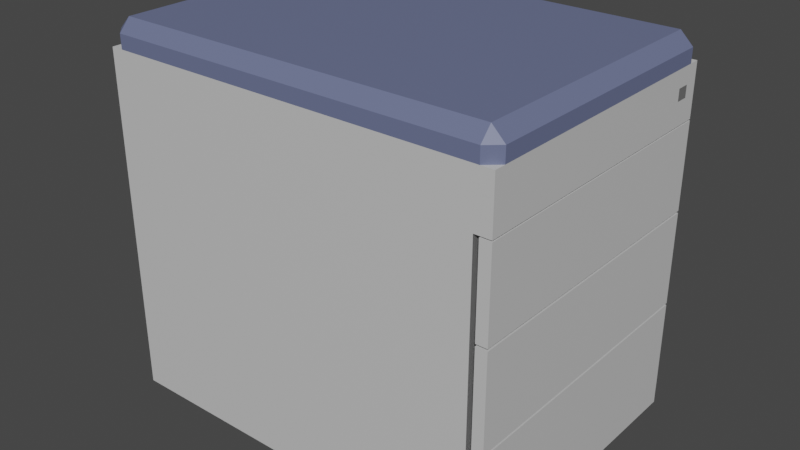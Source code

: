 # Source: drawers.blend  (saved by Blender 3.4.6; exported with 4.5.12 LTS)
import bpy
from mathutils import Matrix  # noqa: F401  (used for matrix-valued properties, if any)

bpy.ops.wm.read_factory_settings(use_empty=True)
scene = bpy.context.scene
scene.name = 'Scene'

# ---- materials (node trees are filled in below, after node groups)
mat_material = bpy.data.materials.new('Material')
mat_material.use_transparent_shadow = False
mat_polster = bpy.data.materials.new('polster')
mat_polster.use_transparent_shadow = False
mat_key = bpy.data.materials.new('key')
mat_key.use_transparent_shadow = False

# ---- material node trees
mat_material.use_nodes = True; mat_material.node_tree.nodes.clear()
_N = mat_material.node_tree.nodes; _L = mat_material.node_tree.links
n0 = _N.new('ShaderNodeBsdfPrincipled'); n0.name = 'Principled BSDF'; n0.location = (10, 300)
n0.distribution = 'GGX'
n0.subsurface_method = 'RANDOM_WALK_SKIN'
n0.inputs[0].default_value = (0.6038, 0.6038, 0.6038, 1.0)
n0.inputs[3].default_value = 1.45
n0.inputs[27].default_value = (0.0, 0.0, 0.0, 1.0)
n0.inputs[28].default_value = 1.0
n1 = _N.new('ShaderNodeOutputMaterial'); n1.name = 'Material Output'; n1.location = (300, 300)
_L.new(n0.outputs[0], n1.inputs[0])
n1.is_active_output = True
mat_polster.use_nodes = True; mat_polster.node_tree.nodes.clear()
_N = mat_polster.node_tree.nodes; _L = mat_polster.node_tree.links
n0 = _N.new('ShaderNodeBsdfPrincipled'); n0.name = 'Principled BSDF'; n0.location = (10, 300)
n0.distribution = 'GGX'
n0.subsurface_method = 'RANDOM_WALK_SKIN'
n0.inputs[0].default_value = (0.1406, 0.1635, 0.2883, 1.0)
n0.inputs[3].default_value = 1.45
n0.inputs[27].default_value = (0.0, 0.0, 0.0, 1.0)
n0.inputs[28].default_value = 1.0
n1 = _N.new('ShaderNodeOutputMaterial'); n1.name = 'Material Output'; n1.location = (300, 300)
_L.new(n0.outputs[0], n1.inputs[0])
n1.is_active_output = True
mat_key.use_nodes = True; mat_key.node_tree.nodes.clear()
_N = mat_key.node_tree.nodes; _L = mat_key.node_tree.links
n0 = _N.new('ShaderNodeBsdfPrincipled'); n0.name = 'Principled BSDF'; n0.location = (10, 300)
n0.distribution = 'GGX'
n0.subsurface_method = 'RANDOM_WALK_SKIN'
n0.inputs[0].default_value = (0.42, 0.42, 0.42, 1.0)
n0.inputs[1].default_value = 0.685
n0.inputs[2].default_value = 0.3425
n0.inputs[3].default_value = 1.45
n0.inputs[27].default_value = (0.0, 0.0, 0.0, 1.0)
n0.inputs[28].default_value = 1.0
n1 = _N.new('ShaderNodeOutputMaterial'); n1.name = 'Material Output'; n1.location = (300, 300)
_L.new(n0.outputs[0], n1.inputs[0])
n1.is_active_output = True

# ---- world
world_world = bpy.data.worlds.new('World'); scene.world = world_world
world_world.use_nodes = True; world_world.node_tree.nodes.clear()
_N = world_world.node_tree.nodes; _L = world_world.node_tree.links
n0 = _N.new('ShaderNodeOutputWorld'); n0.name = 'World Output'; n0.location = (300, 300)
n1 = _N.new('ShaderNodeBackground'); n1.name = 'Background'; n1.location = (10, 300)
n1.inputs[0].default_value = (0.05088, 0.05088, 0.05088, 1.0)
_L.new(n1.outputs[0], n0.inputs[0])
n0.is_active_output = True
world_world.color = (0.05088, 0.05088, 0.05088)
world_world.use_sun_shadow = False
world_world.sun_shadow_jitter_overblur = 0.0

# ---- meshes
me_cube_003 = bpy.data.meshes.new('Cube.003')
me_cube_003.from_pydata([(-0.2466, -0.1878, -0.213), (-0.2466, 0.187, -0.213), (0.2217, -0.1878, -0.213), (0.2028, -0.1878, 0.3823), (0.2217, 0.187, -0.213), (0.2028, -0.1878, -0.1816), (0.2217, 0.1683, -0.1816), (0.2217, -0.1691, -0.1816), (0.2217, 0.1683, 0.3823), (0.2217, -0.1878, -0.1816), (0.2217, 0.187, -0.1816), (0.2217, -0.1691, 0.3823), (-0.1926, 0.1683, -0.1816), (-0.1926, -0.1691, -0.1816), (0.2028, -0.1691, -0.1816), (0.2028, 0.1683, -0.1816), (0.2028, 0.187, -0.1816), (0.2028, 0.187, 0.3823), (0.2217, -0.1878, 0.3823), (0.2217, 0.187, 0.3823), (-0.2466, 0.187, 0.3823), (-0.2466, 0.187, -0.1816), (-0.2466, -0.1878, -0.1816), (-0.2466, -0.1878, 0.3823), (-0.2319, -0.1878, 0.4136), (-0.2466, -0.1732, 0.4136), (-0.2466, -0.1878, 0.4136), (-0.2466, 0.1723, 0.4136), (-0.2319, 0.187, 0.4136), (-0.2466, 0.187, 0.4136), (0.2217, -0.1732, 0.4136), (0.207, -0.1878, 0.4136), (0.2217, -0.1878, 0.4136), (0.207, 0.187, 0.4136), (0.2217, 0.1723, 0.4136), (0.2217, 0.187, 0.4136), (-0.2466, -0.1732, 0.4393), (-0.2319, -0.1878, 0.4393), (-0.2319, -0.1732, 0.4619), (-0.2466, 0.1723, 0.4393), (-0.2319, 0.1723, 0.4619), (-0.2319, 0.187, 0.4393), (0.207, 0.187, 0.4393), (0.207, 0.1723, 0.4619), (0.2217, 0.1723, 0.4393), (0.2217, -0.1732, 0.4393), (0.207, -0.1732, 0.4619), (0.207, -0.1878, 0.4393), (-0.2367, 0.187, -0.213), (-0.2367, -0.1878, -0.213), (-0.2367, -0.1878, -0.1816), (-0.2367, 0.187, -0.1816), (-0.209, -0.1878, -0.213), (-0.209, -0.1878, -0.1816), (-0.209, 0.187, -0.213), (-0.209, 0.187, -0.1816), (0.1896, -0.1878, -0.213), (0.1896, -0.1878, -0.1816), (0.1896, 0.187, -0.213), (0.1896, 0.187, -0.1816), (0.1569, 0.187, -0.213), (0.1569, 0.187, -0.1816), (0.1569, -0.1878, -0.213), (0.1569, -0.1878, -0.1816), (-0.2466, -0.1519, -0.213), (0.2217, -0.1519, -0.213), (-0.209, -0.1519, -0.2237), (0.1569, -0.1519, -0.2237), (-0.2367, -0.1519, -0.213), (-0.209, -0.1519, -0.213), (0.1896, -0.1519, -0.213), (0.1569, -0.1519, -0.213), (0.2217, -0.1176, -0.213), (-0.2466, -0.1176, -0.213), (-0.209, -0.1176, -0.2237), (0.1569, -0.1176, -0.2237), (-0.2367, -0.1176, -0.213), (-0.209, -0.1176, -0.213), (0.1896, -0.1176, -0.213), (0.1569, -0.1176, -0.213), (0.2217, 0.1543, -0.213), (-0.2466, 0.1543, -0.213), (-0.2367, -0.1519, -0.2237), (0.1896, -0.1519, -0.2237), (-0.2367, 0.1543, -0.213), (-0.209, 0.1543, -0.213), (0.1896, 0.1543, -0.213), (0.1569, 0.1543, -0.213), (-0.2466, 0.1179, -0.213), (-0.2367, -0.1176, -0.2237), (0.1896, -0.1176, -0.2237), (-0.2367, 0.1179, -0.213), (-0.209, 0.1179, -0.213), (0.1896, 0.1179, -0.213), (0.1569, 0.1179, -0.213), (0.2217, 0.1179, -0.213), (0.1896, 0.1543, -0.2237), (0.1569, 0.1543, -0.2237), (-0.209, 0.1543, -0.2237), (-0.2367, 0.1543, -0.2237), (-0.2367, 0.1179, -0.2237), (-0.209, 0.1179, -0.2237), (0.1896, 0.1179, -0.2237), (0.1569, 0.1179, -0.2237), (0.2028, -0.1691, 0.3192), (-0.1926, 0.1683, 0.3192), (-0.1926, -0.1691, 0.3192), (0.2028, 0.187, 0.3192), (0.2028, 0.1683, 0.3192), (0.2028, -0.1878, 0.3192), (-0.2466, 0.187, 0.3192), (-0.2466, -0.1878, 0.3192), (0.2217, -0.1691, 0.3192), (0.2217, 0.187, 0.3192), (0.2217, 0.1683, 0.3192), (0.2217, -0.1878, 0.3192), (-0.2466, -0.1878, 0.3612), (0.2028, 0.187, 0.3612), (0.2028, -0.1878, 0.3612), (-0.2466, 0.187, 0.3612), (0.2217, 0.187, 0.3612), (0.2217, 0.1683, 0.3612), (0.2217, -0.1878, 0.3612), (0.2217, -0.1691, 0.3612), (0.2217, 0.1513, 0.3823), (0.2217, 0.1513, 0.3612)], [], [(22, 21, 1, 81, 88, 73, 64, 0), (58, 59, 10, 4), (43, 40, 38, 46), (70, 65, 2, 56), (23, 18, 32, 31, 24, 26), (4, 10, 6, 7, 9, 2, 65, 72, 95, 80), (13, 14, 15, 12), (1, 21, 51, 48), (64, 68, 49, 0), (22, 0, 49, 50), (27, 25, 36, 39), (30, 34, 44, 45), (30, 11, 124, 8, 34), (109, 104, 112, 115), (57, 56, 2, 9), (19, 20, 29, 28, 33, 35), (110, 107, 16, 21), (99, 98, 101, 100), (116, 118, 3, 23), (24, 31, 47, 37), (33, 28, 41, 42), (24, 25, 26), (27, 28, 29), (30, 31, 32), (33, 34, 35), (36, 37, 38), (39, 40, 41), (42, 43, 44), (45, 46, 47), (38, 40, 39, 36), (40, 43, 42, 41), (43, 46, 45, 44), (46, 38, 37, 47), (24, 37, 36, 25), (41, 28, 27, 39), (30, 45, 47, 31), (44, 34, 33, 42), (20, 23, 26, 25, 27, 29), (34, 8, 19, 35), (11, 30, 32, 18), (104, 109, 5, 14), (121, 125, 123, 112, 114), (108, 107, 113, 114), (7, 6, 15, 14), (6, 10, 16, 15), (106, 104, 14, 13), (9, 7, 14, 5), (50, 49, 52, 53), (68, 69, 52, 49), (48, 51, 55, 54), (63, 62, 56, 57), (71, 70, 56, 62), (60, 61, 59, 58), (54, 55, 61, 60), (69, 71, 62, 52), (53, 52, 62, 63), (77, 79, 71, 69), (76, 77, 74, 89), (91, 84, 99, 100), (77, 69, 66, 74), (73, 76, 68, 64), (78, 72, 65, 70), (68, 76, 89, 82), (93, 95, 72, 78), (88, 91, 76, 73), (92, 91, 100, 101), (91, 92, 77, 76), (94, 93, 78, 79), (92, 94, 79, 77), (75, 90, 83, 67), (54, 60, 87, 85), (60, 58, 86, 87), (48, 54, 85, 84), (85, 92, 101, 98), (1, 48, 84, 81), (58, 4, 80, 86), (97, 96, 102, 103), (89, 74, 66, 82), (85, 87, 94, 92), (93, 94, 103, 102), (84, 85, 98, 99), (119, 116, 23, 20), (81, 84, 91, 88), (86, 80, 95, 93), (79, 78, 90, 75), (86, 93, 102, 96), (78, 70, 83, 90), (94, 87, 97, 103), (71, 79, 75, 67), (70, 71, 67, 83), (87, 86, 96, 97), (69, 68, 82, 66), (21, 22, 111, 110), (104, 108, 114, 112), (12, 15, 108, 105), (117, 17, 19, 120), (22, 5, 109, 111), (119, 117, 107, 110), (15, 16, 107, 108), (12, 105, 106, 13), (120, 19, 8, 121), (118, 122, 18, 3), (122, 123, 11, 18), (115, 112, 123, 122), (109, 115, 122, 118), (113, 120, 121, 114), (20, 17, 117, 119), (107, 117, 120, 113), (110, 111, 116, 119), (8, 124, 125, 121), (111, 109, 118, 116), (125, 124, 11, 123)])
me_cube_003.polygons.foreach_set('material_index', [0, 0, 1, 0, 0, 0, 0, 0, 0, 0, 1, 1, 0, 0, 0, 0, 0, 0, 0, 1, 1, 0, 0, 0, 0, 1, 1, 1, 1, 1, 1, 1, 1, 1, 1, 1, 1, 0, 0, 0, 2, 0, 0, 0, 0, 0, 0, 0, 0, 0, 0, 0, 0, 0, 0, 0, 0, 0, 0, 0, 0, 0, 0, 0, 0, 0, 0, 0, 0, 0, 0, 0, 0, 0, 0, 0, 0, 0, 0, 0, 0, 0, 0, 0, 0, 0, 0, 0, 0, 0, 0, 0, 0, 0, 0, 0, 0, 0, 2, 0, 0, 0, 0, 0, 0, 0, 0, 0, 0, 2, 0, 0])
_uv = me_cube_003.uv_layers.new(name='UVMap')
_uv.uv.foreach_set('vector', [0.3875, 0.0, 0.3875, 0.25, 0.375, 0.25, 0.375, 0.2282, 0.375, 0.2039, 0.375, 0.04685, 0.375, 0.02396, 0.375, 0.0, 0.375, 0.4829, 0.3875, 0.4829, 0.3875, 0.5, 0.375, 0.5, 0.6328, 0.5098, 0.8672, 0.5098, 0.8672, 0.7402, 0.6328, 0.7402, 0.3579, 0.726, 0.375, 0.726, 0.375, 0.75, 0.3579, 0.75, 0.6125, 1.0, 0.6125, 0.75, 0.6191, 0.75, 0.625, 0.7578, 0.625, 0.9922, 0.6191, 1.0, 0.375, 0.5, 0.3875, 0.5, 0.375, 0.5, 0.375, 0.75, 0.3875, 0.75, 0.375, 0.75, 0.375, 0.726, 0.375, 0.7031, 0.375, 0.5461, 0.375, 0.5218, 0.375, 0.75, 0.375, 0.75, 0.0, 0.0, 0.375, 0.5, 0.375, 0.25, 0.3875, 0.25, 0.3875, 0.2553, 0.375, 0.2553, 0.125, 0.726, 0.1303, 0.726, 0.1303, 0.75, 0.125, 0.75, 0.3875, 1.0, 0.375, 1.0, 0.375, 0.9947, 0.3875, 0.9947, 0.625, 0.2402, 0.625, 0.009783, 0.625, 0.009783, 0.625, 0.2402, 0.625, 0.7402, 0.625, 0.5098, 0.625, 0.5098, 0.625, 0.7402, 0.625, 0.7402, 0.625, 0.75, 0.625, 0.5125, 0.625, 0.5, 0.625, 0.5098, 0.5873, 0.75, 0.597, 0.75, 0.597, 0.75, 0.5873, 0.75, 0.3875, 0.7671, 0.375, 0.7671, 0.375, 0.75, 0.3875, 0.75, 0.6125, 0.5, 0.6125, 0.25, 0.6191, 0.25, 0.625, 0.2578, 0.625, 0.4922, 0.6191, 0.5, 0.5873, 0.25, 0.5873, 0.5, 0.3875, 0.5, 0.3875, 0.25, 0.1303, 0.5218, 0.1451, 0.5218, 0.1451, 0.5461, 0.1303, 0.5461, 0.6041, 0.0, 0.6041, 0.75, 0.6125, 0.75, 0.6125, 0.0, 0.625, 0.9922, 0.625, 0.7578, 0.625, 0.7578, 0.625, 0.9922, 0.625, 0.4922, 0.625, 0.2578, 0.625, 0.2578, 0.625, 0.4922, 0.625, 0.9922, 0.625, 1.0, 0.6191, 1.0, 0.625, 0.2402, 0.625, 0.25, 0.6191, 0.25, 0.625, 0.7402, 0.625, 0.75, 0.6191, 0.75, 0.625, 0.4922, 0.625, 0.5, 0.6191, 0.5, 0.875, 0.7402, 0.8672, 0.75, 0.8672, 0.7402, 0.875, 0.5098, 0.8672, 0.5098, 0.8672, 0.5, 0.6328, 0.5, 0.6328, 0.5098, 0.625, 0.5098, 0.625, 0.7402, 0.6328, 0.7402, 0.6328, 0.75, 0.8672, 0.7402, 0.8672, 0.5098, 0.875, 0.5098, 0.875, 0.7402, 0.8672, 0.5098, 0.6328, 0.5098, 0.6328, 0.5, 0.8672, 0.5, 0.6328, 0.5098, 0.6328, 0.7402, 0.625, 0.7402, 0.625, 0.5098, 0.6328, 0.7402, 0.8672, 0.7402, 0.8672, 0.75, 0.6328, 0.75, 0.625, 0.0, 0.625, 0.0, 0.625, 0.009783, 0.625, 0.009783, 0.625, 0.2578, 0.625, 0.2578, 0.625, 0.2402, 0.625, 0.2402, 0.625, 0.7402, 0.625, 0.7402, 0.625, 0.7578, 0.625, 0.7578, 0.625, 0.5098, 0.625, 0.5098, 0.625, 0.4922, 0.625, 0.4922, 0.6125, 0.25, 0.6125, 0.0, 0.6191, 0.0, 0.625, 0.009783, 0.625, 0.2402, 0.6191, 0.25, 0.625, 0.5098, 0.625, 0.5, 0.6125, 0.5, 0.6191, 0.5, 0.625, 0.75, 0.625, 0.7402, 0.6191, 0.75, 0.6125, 0.75, 0.597, 0.75, 0.5873, 0.75, 0.3875, 0.75, 0.375, 0.75, 0.6157, 0.5, 0.6157, 0.5125, 0.6157, 0.75, 0.597, 0.75, 0.597, 0.5, 0.597, 0.5, 0.5873, 0.5, 0.5873, 0.5, 0.597, 0.5, 0.375, 0.75, 0.375, 0.5, 0.0, 0.0, 0.375, 0.75, 0.375, 0.5, 0.3875, 0.5, 0.3875, 0.5, 0.375, 0.5, 0.597, 0.75, 0.597, 0.75, 0.375, 0.75, 0.375, 0.75, 0.3875, 0.75, 0.375, 0.75, 0.375, 0.75, 0.3875, 0.75, 0.3875, 0.9947, 0.375, 0.9947, 0.375, 0.9799, 0.3875, 0.9799, 0.1303, 0.726, 0.1451, 0.726, 0.1451, 0.75, 0.1303, 0.75, 0.375, 0.2553, 0.3875, 0.2553, 0.3875, 0.2701, 0.375, 0.2701, 0.3875, 0.7846, 0.375, 0.7846, 0.375, 0.7671, 0.3875, 0.7671, 0.3404, 0.726, 0.3579, 0.726, 0.3579, 0.75, 0.3404, 0.75, 0.375, 0.4654, 0.3875, 0.4654, 0.3875, 0.4829, 0.375, 0.4829, 0.375, 0.2701, 0.3875, 0.2701, 0.3875, 0.4654, 0.375, 0.4654, 0.1451, 0.726, 0.3404, 0.726, 0.3404, 0.75, 0.1451, 0.75, 0.3875, 0.9799, 0.375, 0.9799, 0.375, 0.7846, 0.3875, 0.7846, 0.1451, 0.7031, 0.3404, 0.7031, 0.3404, 0.726, 0.1451, 0.726, 0.1303, 0.7031, 0.1451, 0.7031, 0.1451, 0.7031, 0.1303, 0.7031, 0.1303, 0.5461, 0.1303, 0.5218, 0.1303, 0.5218, 0.1303, 0.5461, 0.1451, 0.7031, 0.1451, 0.726, 0.1451, 0.726, 0.1451, 0.7031, 0.125, 0.7031, 0.1303, 0.7031, 0.1303, 0.726, 0.125, 0.726, 0.3579, 0.7031, 0.375, 0.7031, 0.375, 0.726, 0.3579, 0.726, 0.1303, 0.726, 0.1303, 0.7031, 0.1303, 0.7031, 0.1303, 0.726, 0.3579, 0.5461, 0.375, 0.5461, 0.375, 0.7031, 0.3579, 0.7031, 0.125, 0.5461, 0.1303, 0.5461, 0.1303, 0.7031, 0.125, 0.7031, 0.1451, 0.5461, 0.1303, 0.5461, 0.1303, 0.5461, 0.1451, 0.5461, 0.1303, 0.5461, 0.1451, 0.5461, 0.1451, 0.7031, 0.1303, 0.7031, 0.3404, 0.5461, 0.3579, 0.5461, 0.3579, 0.7031, 0.3404, 0.7031, 0.1451, 0.5461, 0.3404, 0.5461, 0.3404, 0.7031, 0.1451, 0.7031, 0.3404, 0.7031, 0.3579, 0.7031, 0.3579, 0.726, 0.3404, 0.726, 0.1451, 0.5, 0.3404, 0.5, 0.3404, 0.5218, 0.1451, 0.5218, 0.3404, 0.5, 0.3579, 0.5, 0.3579, 0.5218, 0.3404, 0.5218, 0.1303, 0.5, 0.1451, 0.5, 0.1451, 0.5218, 0.1303, 0.5218, 0.1451, 0.5218, 0.1451, 0.5461, 0.1451, 0.5461, 0.1451, 0.5218, 0.125, 0.5, 0.1303, 0.5, 0.1303, 0.5218, 0.125, 0.5218, 0.3579, 0.5, 0.375, 0.5, 0.375, 0.5218, 0.3579, 0.5218, 0.3404, 0.5218, 0.3579, 0.5218, 0.3579, 0.5461, 0.3404, 0.5461, 0.1303, 0.7031, 0.1451, 0.7031, 0.1451, 0.726, 0.1303, 0.726, 0.1451, 0.5218, 0.3404, 0.5218, 0.3404, 0.5461, 0.1451, 0.5461, 0.3579, 0.5461, 0.3404, 0.5461, 0.3404, 0.5461, 0.3579, 0.5461, 0.1303, 0.5218, 0.1451, 0.5218, 0.1451, 0.5218, 0.1303, 0.5218, 0.6041, 0.25, 0.6041, 0.0, 0.6125, 0.0, 0.6125, 0.25, 0.125, 0.5218, 0.1303, 0.5218, 0.1303, 0.5461, 0.125, 0.5461, 0.3579, 0.5218, 0.375, 0.5218, 0.375, 0.5461, 0.3579, 0.5461, 0.3404, 0.7031, 0.3579, 0.7031, 0.3579, 0.7031, 0.3404, 0.7031, 0.3579, 0.5218, 0.3579, 0.5461, 0.3579, 0.5461, 0.3579, 0.5218, 0.3579, 0.7031, 0.3579, 0.726, 0.3579, 0.726, 0.3579, 0.7031, 0.3404, 0.5461, 0.3404, 0.5218, 0.3404, 0.5218, 0.3404, 0.5461, 0.3404, 0.726, 0.3404, 0.7031, 0.3404, 0.7031, 0.3404, 0.726, 0.3579, 0.726, 0.3404, 0.726, 0.3404, 0.726, 0.3579, 0.726, 0.3404, 0.5218, 0.3579, 0.5218, 0.3579, 0.5218, 0.3404, 0.5218, 0.1451, 0.726, 0.1303, 0.726, 0.1303, 0.726, 0.1451, 0.726, 0.3875, 0.25, 0.3875, 0.0, 0.5873, 0.0, 0.5873, 0.25, 0.597, 0.75, 0.597, 0.5, 0.597, 0.5, 0.597, 0.75, 0.375, 0.5, 0.0, 0.0, 0.5551, 0.4441, 0.597, 0.5, 0.6041, 0.5, 0.6125, 0.5, 0.0, 0.0, 0.1958, 0.1667, 0.3875, 0.0, 0.3875, 0.75, 0.5873, 0.75, 0.5873, 0.0, 0.6041, 0.25, 0.6041, 0.5, 0.5873, 0.5, 0.5873, 0.25, 0.375, 0.5, 0.3875, 0.5, 0.5873, 0.5, 0.597, 0.5, 0.375, 0.5, 0.597, 0.5, 0.597, 0.75, 0.375, 0.75, 0.1958, 0.1667, 0.0, 0.0, 0.625, 0.5, 0.6157, 0.5, 0.6041, 0.75, 0.1958, 0.25, 0.0, 0.0, 0.6125, 0.75, 0.1958, 0.25, 0.6157, 0.75, 0.625, 0.75, 0.0, 0.0, 0.5873, 0.75, 0.597, 0.75, 0.6157, 0.75, 0.1958, 0.25, 0.5873, 0.75, 0.5873, 0.75, 0.1958, 0.25, 0.6041, 0.75, 0.5873, 0.5, 0.1958, 0.1667, 0.6157, 0.5, 0.597, 0.5, 0.6125, 0.25, 0.6125, 0.5, 0.6041, 0.5, 0.6041, 0.25, 0.5873, 0.5, 0.6041, 0.5, 0.1958, 0.1667, 0.5873, 0.5, 0.5873, 0.25, 0.5873, 0.0, 0.6041, 0.0, 0.6041, 0.25, 0.625, 0.5, 0.625, 0.5125, 0.6157, 0.5125, 0.6157, 0.5, 0.5873, 0.0, 0.5873, 0.75, 0.6041, 0.75, 0.6041, 0.0, 0.6157, 0.5125, 0.625, 0.5125, 0.625, 0.75, 0.6157, 0.75])
me_cube_003.materials.append(mat_material)
me_cube_003.materials.append(mat_polster)
me_cube_003.materials.append(mat_key)
me_cube_003.update()
me_cube = bpy.data.meshes.new('Cube')
me_cube.from_pydata([(-0.1337, -0.1898, -0.04435), (-0.1337, -0.1898, 0.04435), (-0.1337, 0.1972, -0.04435), (-0.1337, 0.1972, 0.04435), (0.1337, -0.1898, -0.04435), (0.1337, -0.1898, 0.04435), (0.1337, 0.1972, -0.04435), (0.1337, 0.1972, 0.04435), (0.117, 0.1972, -0.04435), (0.117, 0.1972, 0.04435), (0.117, -0.1898, -0.04435), (0.117, -0.1898, 0.04435), (0.117, 0.2187, 0.04435), (0.1337, 0.2187, 0.04435), (0.1337, 0.2187, -0.04435), (0.117, 0.2187, -0.04435), (0.1337, -0.2113, 0.04435), (0.1337, -0.2113, -0.04435), (0.117, -0.2113, -0.04435), (0.117, -0.2113, 0.04435), (-0.1224, -0.1807, 0.04435), (-0.1224, 0.1881, 0.04435), (0.1057, -0.1807, 0.04435), (0.1057, 0.1881, 0.04435), (-0.1224, -0.1807, -0.03592), (-0.1224, 0.1881, -0.03592), (0.1057, -0.1807, -0.03592), (0.1057, 0.1881, -0.03592)], [], [(0, 1, 3, 2), (9, 7, 13, 12), (6, 7, 5, 4), (10, 11, 1, 0), (8, 6, 4, 10), (3, 1, 20, 21), (7, 9, 11, 5), (2, 8, 10, 0), (5, 11, 19, 16), (2, 3, 9, 8), (15, 12, 13, 14), (6, 8, 15, 14), (8, 9, 12, 15), (7, 6, 14, 13), (17, 16, 19, 18), (4, 5, 16, 17), (11, 10, 18, 19), (10, 4, 17, 18), (20, 22, 26, 24), (9, 3, 21, 23), (1, 11, 22, 20), (11, 9, 23, 22), (27, 25, 24, 26), (23, 21, 25, 27), (21, 20, 24, 25), (22, 23, 27, 26)])
me_cube.polygons.foreach_set('material_index', [0, 0, 0, 0, 1, 0, 0, 1, 0, 0, 0, 1, 0, 0, 0, 0, 0, 1, 0, 0, 0, 0, 0, 0, 0, 0])
_uv = me_cube.uv_layers.new(name='UVMap')
_uv.uv.foreach_set('vector', [0.375, 0.0, 0.625, 0.0, 0.625, 0.25, 0.375, 0.25, 0.6406, 0.5, 0.625, 0.5, 0.625, 0.5, 0.6406, 0.5, 0.375, 0.5, 0.625, 0.5, 0.625, 0.75, 0.375, 0.75, 0.375, 0.7656, 0.625, 0.7656, 0.625, 1.0, 0.375, 1.0, 0.3594, 0.5, 0.375, 0.5, 0.375, 0.75, 0.3594, 0.75, 0.625, 0.25, 0.625, 0.0, 0.625, 0.0, 0.625, 0.25, 0.625, 0.5, 0.6406, 0.5, 0.6406, 0.75, 0.625, 0.75, 0.125, 0.5, 0.3594, 0.5, 0.3594, 0.75, 0.125, 0.75, 0.625, 0.75, 0.6406, 0.75, 0.6406, 0.75, 0.625, 0.75, 0.375, 0.25, 0.625, 0.25, 0.625, 0.4844, 0.375, 0.4844, 0.375, 0.4844, 0.625, 0.4844, 0.625, 0.5, 0.375, 0.5, 0.375, 0.5, 0.3594, 0.5, 0.3594, 0.5, 0.375, 0.5, 0.375, 0.4844, 0.625, 0.4844, 0.625, 0.4844, 0.375, 0.4844, 0.625, 0.5, 0.375, 0.5, 0.375, 0.5, 0.625, 0.5, 0.375, 0.75, 0.625, 0.75, 0.625, 0.7656, 0.375, 0.7656, 0.375, 0.75, 0.625, 0.75, 0.625, 0.75, 0.375, 0.75, 0.625, 0.7656, 0.375, 0.7656, 0.375, 0.7656, 0.625, 0.7656, 0.3594, 0.75, 0.375, 0.75, 0.375, 0.75, 0.3594, 0.75, 0.625, 1.0, 0.625, 0.7656, 0.625, 0.7656, 0.625, 1.0, 0.625, 0.4844, 0.625, 0.25, 0.625, 0.25, 0.625, 0.4844, 0.625, 1.0, 0.625, 0.7656, 0.625, 0.7656, 0.625, 1.0, 0.6406, 0.75, 0.6406, 0.5, 0.6406, 0.5, 0.6406, 0.75, 0.6406, 0.5, 0.875, 0.5, 0.875, 0.75, 0.6406, 0.75, 0.625, 0.4844, 0.625, 0.25, 0.625, 0.25, 0.625, 0.4844, 0.625, 0.25, 0.625, 0.0, 0.625, 0.0, 0.625, 0.25, 0.6406, 0.75, 0.6406, 0.5, 0.6406, 0.5, 0.6406, 0.75])
me_cube.materials.append(mat_material)
me_cube.materials.append(mat_key)
me_cube.update()
me_cube_004 = bpy.data.meshes.new('Cube.004')
me_cube_004.from_pydata([(-0.1337, -0.1898, -0.04435), (-0.1337, -0.1898, 0.04435), (-0.1337, 0.1972, -0.04435), (-0.1337, 0.1972, 0.04435), (0.1337, -0.1898, -0.04435), (0.1337, -0.1898, 0.04435), (0.1337, 0.1972, -0.04435), (0.1337, 0.1972, 0.04435), (0.117, 0.1972, -0.04435), (0.117, 0.1972, 0.04435), (0.117, -0.1898, -0.04435), (0.117, -0.1898, 0.04435), (0.117, 0.2187, 0.04435), (0.1337, 0.2187, 0.04435), (0.1337, 0.2187, -0.04435), (0.117, 0.2187, -0.04435), (0.1337, -0.2113, 0.04435), (0.1337, -0.2113, -0.04435), (0.117, -0.2113, -0.04435), (0.117, -0.2113, 0.04435), (-0.1224, -0.1807, 0.04435), (-0.1224, 0.1881, 0.04435), (0.1057, -0.1807, 0.04435), (0.1057, 0.1881, 0.04435), (-0.1224, -0.1807, -0.03592), (-0.1224, 0.1881, -0.03592), (0.1057, -0.1807, -0.03592), (0.1057, 0.1881, -0.03592), (-0.1337, 0.1972, -0.04799), (-0.1337, -0.1898, -0.04799), (0.117, 0.1972, -0.04799), (0.117, -0.1898, -0.04799)], [], [(0, 1, 3, 2), (9, 7, 13, 12), (6, 7, 5, 4), (10, 11, 1, 0), (8, 6, 4, 10), (3, 1, 20, 21), (7, 9, 11, 5), (0, 2, 28, 29), (5, 11, 19, 16), (2, 3, 9, 8), (15, 12, 13, 14), (6, 8, 15, 14), (8, 9, 12, 15), (7, 6, 14, 13), (17, 16, 19, 18), (4, 5, 16, 17), (11, 10, 18, 19), (10, 4, 17, 18), (20, 22, 26, 24), (9, 3, 21, 23), (1, 11, 22, 20), (11, 9, 23, 22), (27, 25, 24, 26), (23, 21, 25, 27), (21, 20, 24, 25), (22, 23, 27, 26), (28, 30, 31, 29), (10, 0, 29, 31), (8, 10, 31, 30), (2, 8, 30, 28)])
me_cube_004.polygons.foreach_set('material_index', [0, 0, 0, 0, 1, 0, 0, 0, 0, 0, 0, 1, 0, 0, 0, 0, 0, 1, 0, 0, 0, 0, 0, 0, 0, 0, 1, 0, 1, 0])
_uv = me_cube_004.uv_layers.new(name='UVMap')
_uv.uv.foreach_set('vector', [0.375, 0.0, 0.625, 0.0, 0.625, 0.25, 0.375, 0.25, 0.6406, 0.5, 0.625, 0.5, 0.625, 0.5, 0.6406, 0.5, 0.375, 0.5, 0.625, 0.5, 0.625, 0.75, 0.375, 0.75, 0.375, 0.7656, 0.625, 0.7656, 0.625, 1.0, 0.375, 1.0, 0.3594, 0.5, 0.375, 0.5, 0.375, 0.75, 0.3594, 0.75, 0.625, 0.25, 0.625, 0.0, 0.625, 0.0, 0.625, 0.25, 0.625, 0.5, 0.6406, 0.5, 0.6406, 0.75, 0.625, 0.75, 0.375, 0.0, 0.375, 0.25, 0.375, 0.25, 0.375, 0.0, 0.625, 0.75, 0.6406, 0.75, 0.6406, 0.75, 0.625, 0.75, 0.375, 0.25, 0.625, 0.25, 0.625, 0.4844, 0.375, 0.4844, 0.375, 0.4844, 0.625, 0.4844, 0.625, 0.5, 0.375, 0.5, 0.375, 0.5, 0.3594, 0.5, 0.3594, 0.5, 0.375, 0.5, 0.375, 0.4844, 0.625, 0.4844, 0.625, 0.4844, 0.375, 0.4844, 0.625, 0.5, 0.375, 0.5, 0.375, 0.5, 0.625, 0.5, 0.375, 0.75, 0.625, 0.75, 0.625, 0.7656, 0.375, 0.7656, 0.375, 0.75, 0.625, 0.75, 0.625, 0.75, 0.375, 0.75, 0.625, 0.7656, 0.375, 0.7656, 0.375, 0.7656, 0.625, 0.7656, 0.3594, 0.75, 0.375, 0.75, 0.375, 0.75, 0.3594, 0.75, 0.625, 1.0, 0.625, 0.7656, 0.625, 0.7656, 0.625, 1.0, 0.625, 0.4844, 0.625, 0.25, 0.625, 0.25, 0.625, 0.4844, 0.625, 1.0, 0.625, 0.7656, 0.625, 0.7656, 0.625, 1.0, 0.6406, 0.75, 0.6406, 0.5, 0.6406, 0.5, 0.6406, 0.75, 0.6406, 0.5, 0.875, 0.5, 0.875, 0.75, 0.6406, 0.75, 0.625, 0.4844, 0.625, 0.25, 0.625, 0.25, 0.625, 0.4844, 0.625, 0.25, 0.625, 0.0, 0.625, 0.0, 0.625, 0.25, 0.6406, 0.75, 0.6406, 0.5, 0.6406, 0.5, 0.6406, 0.75, 0.125, 0.5, 0.3594, 0.5, 0.3594, 0.75, 0.125, 0.75, 0.375, 0.7656, 0.375, 1.0, 0.375, 1.0, 0.375, 0.7656, 0.3594, 0.5, 0.3594, 0.75, 0.3594, 0.75, 0.3594, 0.5, 0.375, 0.25, 0.375, 0.4844, 0.375, 0.4844, 0.375, 0.25])
me_cube_004.materials.append(mat_material)
me_cube_004.materials.append(mat_key)
me_cube_004.update()
me_cube_006 = bpy.data.meshes.new('Cube.006')
me_cube_006.from_pydata([(-0.1337, -0.1898, -0.04435), (-0.1337, -0.1898, 0.04435), (-0.1337, 0.1972, -0.04435), (-0.1337, 0.1972, 0.04435), (0.1337, -0.1898, -0.04435), (0.1337, -0.1898, 0.04435), (0.1337, 0.1972, -0.04435), (0.1337, 0.1972, 0.04435), (0.117, 0.1972, -0.04435), (0.117, 0.1972, 0.04435), (0.117, -0.1898, -0.04435), (0.117, -0.1898, 0.04435), (0.117, 0.2187, 0.04435), (0.1337, 0.2187, 0.04435), (0.1337, 0.2187, -0.04435), (0.117, 0.2187, -0.04435), (0.1337, -0.2113, 0.04435), (0.1337, -0.2113, -0.04435), (0.117, -0.2113, -0.04435), (0.117, -0.2113, 0.04435), (-0.1224, -0.1807, 0.04435), (-0.1224, 0.1881, 0.04435), (0.1057, -0.1807, 0.04435), (0.1057, 0.1881, 0.04435), (-0.1224, -0.1807, -0.03592), (-0.1224, 0.1881, -0.03592), (0.1057, -0.1807, -0.03592), (0.1057, 0.1881, -0.03592), (-0.1337, 0.1972, -0.04916), (-0.1337, -0.1898, -0.04916), (0.117, 0.1972, -0.04916), (0.117, -0.1898, -0.04916)], [], [(0, 1, 3, 2), (9, 7, 13, 12), (6, 7, 5, 4), (10, 11, 1, 0), (8, 6, 4, 10), (3, 1, 20, 21), (7, 9, 11, 5), (8, 10, 31, 30), (5, 11, 19, 16), (2, 3, 9, 8), (15, 12, 13, 14), (6, 8, 15, 14), (8, 9, 12, 15), (7, 6, 14, 13), (17, 16, 19, 18), (4, 5, 16, 17), (11, 10, 18, 19), (10, 4, 17, 18), (20, 22, 26, 24), (9, 3, 21, 23), (1, 11, 22, 20), (11, 9, 23, 22), (27, 25, 24, 26), (23, 21, 25, 27), (21, 20, 24, 25), (22, 23, 27, 26), (28, 30, 31, 29), (2, 8, 30, 28), (0, 2, 28, 29), (10, 0, 29, 31)])
me_cube_006.polygons.foreach_set('material_index', [0, 0, 0, 0, 1, 0, 0, 1, 0, 0, 0, 1, 0, 0, 0, 0, 0, 1, 0, 0, 0, 0, 0, 0, 0, 0, 1, 0, 0, 0])
_uv = me_cube_006.uv_layers.new(name='UVMap')
_uv.uv.foreach_set('vector', [0.375, 0.0, 0.625, 0.0, 0.625, 0.25, 0.375, 0.25, 0.6406, 0.5, 0.625, 0.5, 0.625, 0.5, 0.6406, 0.5, 0.375, 0.5, 0.625, 0.5, 0.625, 0.75, 0.375, 0.75, 0.375, 0.7656, 0.625, 0.7656, 0.625, 1.0, 0.375, 1.0, 0.3594, 0.5, 0.375, 0.5, 0.375, 0.75, 0.3594, 0.75, 0.625, 0.25, 0.625, 0.0, 0.625, 0.0, 0.625, 0.25, 0.625, 0.5, 0.6406, 0.5, 0.6406, 0.75, 0.625, 0.75, 0.3594, 0.5, 0.3594, 0.75, 0.3594, 0.75, 0.3594, 0.5, 0.625, 0.75, 0.6406, 0.75, 0.6406, 0.75, 0.625, 0.75, 0.375, 0.25, 0.625, 0.25, 0.625, 0.4844, 0.375, 0.4844, 0.375, 0.4844, 0.625, 0.4844, 0.625, 0.5, 0.375, 0.5, 0.375, 0.5, 0.3594, 0.5, 0.3594, 0.5, 0.375, 0.5, 0.375, 0.4844, 0.625, 0.4844, 0.625, 0.4844, 0.375, 0.4844, 0.625, 0.5, 0.375, 0.5, 0.375, 0.5, 0.625, 0.5, 0.375, 0.75, 0.625, 0.75, 0.625, 0.7656, 0.375, 0.7656, 0.375, 0.75, 0.625, 0.75, 0.625, 0.75, 0.375, 0.75, 0.625, 0.7656, 0.375, 0.7656, 0.375, 0.7656, 0.625, 0.7656, 0.3594, 0.75, 0.375, 0.75, 0.375, 0.75, 0.3594, 0.75, 0.625, 1.0, 0.625, 0.7656, 0.625, 0.7656, 0.625, 1.0, 0.625, 0.4844, 0.625, 0.25, 0.625, 0.25, 0.625, 0.4844, 0.625, 1.0, 0.625, 0.7656, 0.625, 0.7656, 0.625, 1.0, 0.6406, 0.75, 0.6406, 0.5, 0.6406, 0.5, 0.6406, 0.75, 0.6406, 0.5, 0.875, 0.5, 0.875, 0.75, 0.6406, 0.75, 0.625, 0.4844, 0.625, 0.25, 0.625, 0.25, 0.625, 0.4844, 0.625, 0.25, 0.625, 0.0, 0.625, 0.0, 0.625, 0.25, 0.6406, 0.75, 0.6406, 0.5, 0.6406, 0.5, 0.6406, 0.75, 0.125, 0.5, 0.3594, 0.5, 0.3594, 0.75, 0.125, 0.75, 0.375, 0.25, 0.375, 0.4844, 0.375, 0.4844, 0.375, 0.25, 0.375, 0.0, 0.375, 0.25, 0.375, 0.25, 0.375, 0.0, 0.375, 0.7656, 0.375, 1.0, 0.375, 1.0, 0.375, 0.7656])
me_cube_006.materials.append(mat_material)
me_cube_006.materials.append(mat_key)
me_cube_006.update()

# ---- objects
ob_cube = bpy.data.objects.new('Cube', me_cube_003)
ob_cube_001 = bpy.data.objects.new('Cube.001', me_cube)
ob_cube_002 = bpy.data.objects.new('Cube.002', me_cube_004)
ob_cube_003 = bpy.data.objects.new('Cube.003', me_cube_006)

# ---- transforms, parenting, visibility, modifiers, constraints
ob_cube.location = (0.2256, 0.07558, 0.697)
ob_cube.scale = (1.281, 1.147, 0.8247)
ob_cube_001.location = (0.376, 0.07139, 0.6154)
ob_cube_001.scale = (1.0, 1.0, 1.568)
ob_cube_002.location = (0.376, 0.07139, 0.7574)
ob_cube_002.scale = (1.0, 1.0, 1.568)
ob_cube_003.location = (0.376, 0.07139, 0.8942)
ob_cube_003.scale = (1.0, 1.0, 1.444)

# ---- collection membership
scene.collection.objects.link(ob_cube)
scene.collection.objects.link(ob_cube_001)
scene.collection.objects.link(ob_cube_002)
scene.collection.objects.link(ob_cube_003)

# ---- scene / render settings (as saved in the file)
scene.frame_start = 1; scene.frame_end = 250; scene.frame_set(1)
scene.render.engine = 'BLENDER_EEVEE_NEXT'
scene.cycles.sampling_pattern = 'TABULATED_SOBOL'
scene.cycles.use_light_tree = False
scene.view_settings.view_transform = 'Filmic'
bpy.context.view_layer.update()

# ---- added for rendering (the .blend has no active camera and no usable light): camera, sun
cam_auto = bpy.data.cameras.new('AutoCamera')
cam_auto.lens = 50.0
cam_auto.sensor_width = 36.0
cam_auto.clip_end = 1000.0
ob_auto_camera = bpy.data.objects.new('AutoCamera', cam_auto)
scene.collection.objects.link(ob_auto_camera)
ob_auto_camera.location = (1.06997, -0.957253, 1.4834)
ob_auto_camera.rotation_euler = (1.09748, -7.21219e-08, 0.694738)
scene.camera = ob_auto_camera
light_auto_sun = bpy.data.lights.new('AutoSun', 'SUN')
light_auto_sun.energy = 3.0
light_auto_sun.angle = 0.0523599
ob_auto_sun = bpy.data.objects.new('AutoSun', light_auto_sun)
scene.collection.objects.link(ob_auto_sun)
ob_auto_sun.rotation_euler = (0.872665, 0.174533, 0.523599)
bpy.context.view_layer.update()
